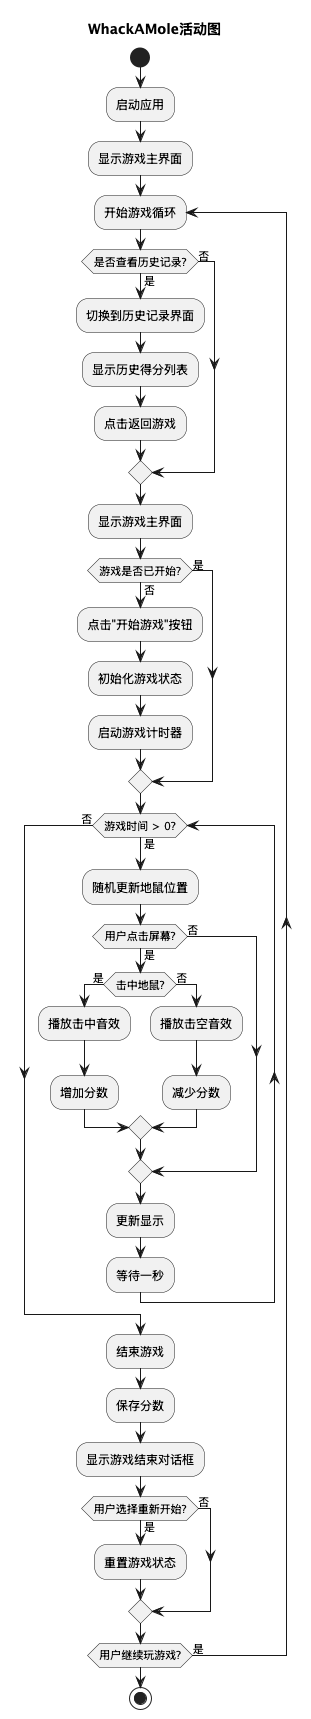

The diagram above was rendered by PlantUML. Its source (embedded in the PNG):
@startuml

title WhackAMole活动图

start

:启动应用;

:显示游戏主界面;

repeat :开始游戏循环;
  if (是否查看历史记录?) then (是)
    :切换到历史记录界面;
    :显示历史得分列表;
    :点击返回游戏;
  else (否)
  endif
  
  :显示游戏主界面;
  
  if (游戏是否已开始?) then (否)
    :点击"开始游戏"按钮;
    :初始化游戏状态;
    :启动游戏计时器;
  else (是)
  endif
  
  while (游戏时间 > 0?) is (是)
    :随机更新地鼠位置;
    if (用户点击屏幕?) then (是)
      if (击中地鼠?) then (是)
        :播放击中音效;
        :增加分数;
      else (否)
        :播放击空音效;
        :减少分数;
      endif
    else (否)
    endif
    :更新显示;
    :等待一秒;
  endwhile (否)
  
  :结束游戏;
  :保存分数;
  :显示游戏结束对话框;
  
  if (用户选择重新开始?) then (是)
    :重置游戏状态;
  else (否)
  endif
  
repeat while (用户继续玩游戏?) is (是)

stop

@enduml